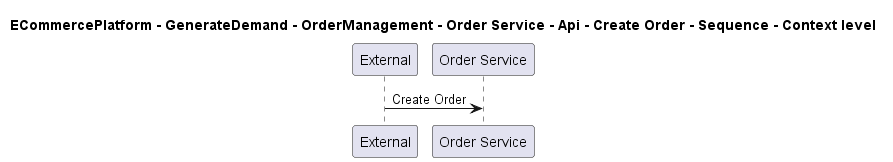

The diagram above was rendered by PlantUML. Its source (embedded in the PNG):
@startuml

title ECommercePlatform - GenerateDemand - OrderManagement - Order Service - Api - Create Order - Sequence - Context level

participant "External" as C4InterFlow.SoftwareSystems.ExternalSystem
participant "Order Service" as ECommercePlatform.GenerateDemand.OrderManagement.SoftwareSystems.OrderService

C4InterFlow.SoftwareSystems.ExternalSystem -> ECommercePlatform.GenerateDemand.OrderManagement.SoftwareSystems.OrderService : Create Order


@enduml